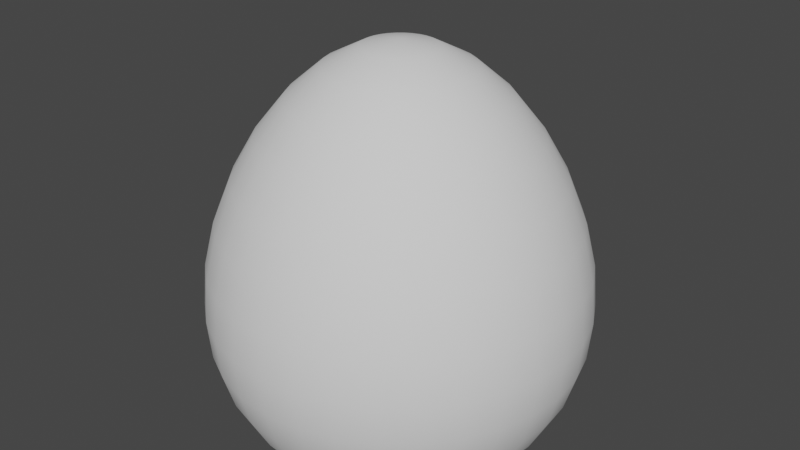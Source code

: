 # Source: untitled.blend  (saved by Blender 2.80.75; exported with 4.5.12 LTS)
import bpy
from mathutils import Matrix  # noqa: F401  (used for matrix-valued properties, if any)

bpy.ops.wm.read_factory_settings(use_empty=True)
scene = bpy.context.scene
scene.name = 'Scene'

# ---- collections
col_collection = bpy.data.collections.new('Collection'); scene.collection.children.link(col_collection)

# ---- world
world_world = bpy.data.worlds.new('World'); scene.world = world_world
world_world.use_nodes = True; world_world.node_tree.nodes.clear()
_N = world_world.node_tree.nodes; _L = world_world.node_tree.links
n0 = _N.new('ShaderNodeOutputWorld'); n0.name = 'World Output'; n0.location = (300, 300)
n1 = _N.new('ShaderNodeBackground'); n1.name = 'Background'; n1.location = (10, 300)
n1.inputs[0].default_value = (0.05088, 0.05088, 0.05088, 1.0)
_L.new(n1.outputs[0], n0.inputs[0])
n0.is_active_output = True
world_world.color = (0.05088, 0.05088, 0.05088)
world_world.use_sun_shadow = False
world_world.sun_shadow_jitter_overblur = 0.0

# ---- meshes
me_sphere = bpy.data.meshes.new('Sphere')
me_sphere.from_pydata([(0.0, 0.1951, 1.348), (0.0, 0.3827, 1.25), (0.0, 0.5556, 1.101), (0.0, 0.7071, 0.9125), (0.0, 0.8315, 0.6983), (0.0, 0.9239, 0.4702), (0.0, 0.9808, 0.2394), (0.0, 1.0, 0.01566), (0.0, 0.9808, -0.1933), (0.03806, 0.1913, 1.348), (0.07466, 0.3753, 1.25), (0.1084, 0.5449, 1.101), (0.1379, 0.6935, 0.9125), (0.1622, 0.8155, 0.6983), (0.1802, 0.9061, 0.4702), (0.1913, 0.9619, 0.2394), (0.1951, 0.9808, 0.01566), (0.1913, 0.9619, -0.1933), (0.1802, 0.9061, -0.3827), (0.1622, 0.8155, -0.5556), (0.07466, 0.1802, 1.348), (0.1464, 0.3536, 1.25), (0.2126, 0.5133, 1.101), (0.2706, 0.6533, 0.9125), (0.3182, 0.7682, 0.6983), (0.3536, 0.8536, 0.4702), (0.3753, 0.9061, 0.2394), (0.3827, 0.9239, 0.01566), (0.3753, 0.9061, -0.1933), (0.3536, 0.8536, -0.3827), (0.3182, 0.7682, -0.5556), (0.1084, 0.1622, 1.348), (0.2126, 0.3182, 1.25), (0.3087, 0.4619, 1.101), (0.3928, 0.5879, 0.9125), (0.4619, 0.6913, 0.6983), (0.5133, 0.7682, 0.4702), (0.5449, 0.8155, 0.2394), (0.5556, 0.8315, 0.01566), (0.5449, 0.8155, -0.1933), (0.5133, 0.7682, -0.3827), (0.4619, 0.6913, -0.5556), (0.1379, 0.1379, 1.348), (0.2706, 0.2706, 1.25), (0.3928, 0.3928, 1.101), (0.5, 0.5, 0.9125), (0.5879, 0.5879, 0.6983), (0.6533, 0.6533, 0.4702), (0.6935, 0.6935, 0.2394), (0.7071, 0.7071, 0.01566), (0.6935, 0.6935, -0.1933), (0.6533, 0.6533, -0.3827), (0.5879, 0.5879, -0.5556), (0.1622, 0.1084, 1.348), (0.3182, 0.2126, 1.25), (0.4619, 0.3087, 1.101), (0.5879, 0.3928, 0.9125), (0.6913, 0.4619, 0.6983), (0.7682, 0.5133, 0.4702), (0.8155, 0.5449, 0.2394), (0.8315, 0.5556, 0.01566), (0.8155, 0.5449, -0.1933), (0.7682, 0.5133, -0.3827), (0.6913, 0.4619, -0.5556), (0.1802, 0.07466, 1.348), (0.3536, 0.1464, 1.25), (0.5133, 0.2126, 1.101), (0.6533, 0.2706, 0.9125), (0.7682, 0.3182, 0.6983), (0.8536, 0.3536, 0.4702), (0.9061, 0.3753, 0.2394), (0.9239, 0.3827, 0.01566), (0.9061, 0.3753, -0.1933), (0.8536, 0.3536, -0.3827), (0.7682, 0.3182, -0.5556), (0.1913, 0.03806, 1.348), (0.3753, 0.07466, 1.25), (0.5449, 0.1084, 1.101), (0.6935, 0.1379, 0.9125), (0.8155, 0.1622, 0.6983), (0.9061, 0.1802, 0.4702), (0.9619, 0.1913, 0.2394), (0.9808, 0.1951, 0.01566), (0.9619, 0.1913, -0.1933), (0.9061, 0.1802, -0.3827), (0.8155, 0.1622, -0.5556), (0.1951, -3.266e-07, 1.348), (0.3827, -3.192e-07, 1.25), (0.5556, -3.117e-07, 1.101), (0.7071, -3.192e-07, 0.9125), (0.8315, -3.341e-07, 0.6983), (0.9239, -2.745e-07, 0.4702), (0.9808, -3.937e-07, 0.2394), (1.0, -3.788e-07, 0.01566), (0.9808, -3.937e-07, -0.1933), (0.9239, -2.298e-07, -0.3827), (0.8315, -3.341e-07, -0.5556), (0.1913, -0.03806, 1.348), (0.3753, -0.07466, 1.25), (0.5449, -0.1084, 1.101), (0.6935, -0.138, 0.9125), (0.8155, -0.1622, 0.6983), (0.9061, -0.1802, 0.4702), (0.9619, -0.1913, 0.2394), (0.9808, -0.1951, 0.01566), (0.9619, -0.1913, -0.1933), (0.9061, -0.1802, -0.3827), (0.8155, -0.1622, -0.5556), (0.1802, -0.07466, 1.348), (0.3536, -0.1464, 1.25), (0.5133, -0.2126, 1.101), (0.6533, -0.2706, 0.9125), (0.7682, -0.3182, 0.6983), (0.8536, -0.3536, 0.4702), (0.9061, -0.3753, 0.2394), (0.9239, -0.3827, 0.01566), (0.9061, -0.3753, -0.1933), (0.8536, -0.3536, -0.3827), (0.7682, -0.3182, -0.5556), (0.1622, -0.1084, 1.348), (0.3182, -0.2126, 1.25), (0.4619, -0.3087, 1.101), (0.5879, -0.3928, 0.9125), (0.6913, -0.4619, 0.6983), (0.7682, -0.5133, 0.4702), (0.8155, -0.5449, 0.2394), (0.8315, -0.5556, 0.01566), (0.8155, -0.5449, -0.1933), (0.7682, -0.5133, -0.3827), (0.6913, -0.4619, -0.5556), (0.1379, -0.138, 1.348), (0.2706, -0.2706, 1.25), (0.3928, -0.3928, 1.101), (0.5, -0.5, 0.9125), (0.5879, -0.5879, 0.6983), (0.6533, -0.6533, 0.4702), (0.6935, -0.6935, 0.2394), (0.7071, -0.7071, 0.01566), (0.6935, -0.6935, -0.1933), (0.6533, -0.6533, -0.3827), (0.5879, -0.5879, -0.5556), (0.1084, -0.1622, 1.348), (0.2126, -0.3182, 1.25), (0.3087, -0.4619, 1.101), (0.3928, -0.5879, 0.9125), (0.4619, -0.6913, 0.6983), (0.5133, -0.7682, 0.4702), (0.5449, -0.8155, 0.2394), (0.5556, -0.8315, 0.01566), (0.5449, -0.8155, -0.1933), (0.5133, -0.7682, -0.3827), (0.4619, -0.6913, -0.5556), (0.07466, -0.1802, 1.348), (0.1464, -0.3536, 1.25), (0.2126, -0.5133, 1.101), (0.2706, -0.6533, 0.9125), (0.3182, -0.7682, 0.6983), (0.3536, -0.8536, 0.4702), (0.3753, -0.9061, 0.2394), (0.3827, -0.9239, 0.01566), (0.3753, -0.9061, -0.1933), (0.3536, -0.8536, -0.3827), (0.3182, -0.7682, -0.5556), (0.03806, -0.1913, 1.348), (0.07466, -0.3753, 1.25), (0.1084, -0.5449, 1.101), (0.1379, -0.6935, 0.9125), (0.1622, -0.8155, 0.6983), (0.1802, -0.9061, 0.4702), (0.1913, -0.9619, 0.2394), (0.1951, -0.9808, 0.01566), (0.1913, -0.9619, -0.1933), (0.1802, -0.9061, -0.3827), (0.1622, -0.8155, -0.5556), (-7.212e-09, -0.1951, 1.348), (4.122e-08, -0.3827, 1.25), (2.632e-08, -0.5556, 1.101), (-2.584e-08, -0.7071, 0.9125), (-8.544e-08, -0.8315, 0.6983), (6.357e-08, -0.9239, 0.4702), (-8.544e-08, -0.9808, 0.2394), (-1.003e-07, -1.0, 0.01566), (-8.544e-08, -0.9808, -0.1933), (6.357e-08, -0.9239, -0.3827), (-8.544e-08, -0.8315, -0.5556), (-0.03806, -0.1913, 1.348), (-0.07466, -0.3753, 1.25), (-0.1084, -0.5449, 1.101), (-0.1379, -0.6935, 0.9125), (-0.1622, -0.8155, 0.6983), (-0.1802, -0.9061, 0.4702), (-0.1913, -0.9619, 0.2394), (-0.1951, -0.9808, 0.01566), (-0.1913, -0.9619, -0.1933), (-0.1802, -0.9061, -0.3827), (-0.1622, -0.8155, -0.5556), (-0.07466, -0.1802, 1.348), (-0.1464, -0.3536, 1.25), (-0.2126, -0.5133, 1.101), (-0.2706, -0.6533, 0.9125), (-0.3182, -0.7682, 0.6983), (-0.3536, -0.8536, 0.4702), (-0.3753, -0.9061, 0.2394), (-0.3827, -0.9239, 0.01566), (-0.3753, -0.9061, -0.1933), (-0.3536, -0.8536, -0.3827), (-0.3182, -0.7682, -0.5556), (-0.1084, -0.1622, 1.348), (-0.2126, -0.3182, 1.25), (-0.3087, -0.4619, 1.101), (-0.3928, -0.5879, 0.9125), (-0.4619, -0.6913, 0.6983), (-0.5133, -0.7682, 0.4702), (-0.5449, -0.8155, 0.2394), (-0.5556, -0.8315, 0.01566), (-0.5449, -0.8155, -0.1933), (-0.5133, -0.7682, -0.3827), (-0.4619, -0.6913, -0.5556), (-2.304e-07, -5.562e-07, 1.382), (-0.1379, -0.138, 1.348), (-0.2706, -0.2706, 1.25), (-0.3928, -0.3928, 1.101), (-0.5, -0.5, 0.9125), (-0.5879, -0.5879, 0.6983), (-0.6533, -0.6533, 0.4702), (-0.6935, -0.6935, 0.2394), (-0.7071, -0.7071, 0.01566), (-0.6935, -0.6935, -0.1933), (-0.6533, -0.6533, -0.3827), (-0.5879, -0.5879, -0.5556), (-0.1622, -0.1084, 1.348), (-0.3182, -0.2126, 1.25), (-0.4619, -0.3087, 1.101), (-0.5879, -0.3928, 0.9125), (-0.6913, -0.4619, 0.6983), (-0.7682, -0.5133, 0.4702), (-0.8155, -0.5449, 0.2394), (-0.8315, -0.5556, 0.01566), (-0.8155, -0.5449, -0.1933), (-0.7682, -0.5133, -0.3827), (-0.6913, -0.4619, -0.5556), (-0.1802, -0.07466, 1.348), (-0.3536, -0.1464, 1.25), (-0.5133, -0.2126, 1.101), (-0.6533, -0.2706, 0.9125), (-0.7682, -0.3182, 0.6983), (-0.8536, -0.3536, 0.4702), (-0.9061, -0.3753, 0.2394), (-0.9239, -0.3827, 0.01566), (-0.9061, -0.3753, -0.1933), (-0.8536, -0.3536, -0.3827), (-0.7682, -0.3182, -0.5556), (-0.1913, -0.03806, 1.348), (-0.3753, -0.07466, 1.25), (-0.5449, -0.1084, 1.101), (-0.6935, -0.1379, 0.9125), (-0.8155, -0.1622, 0.6983), (-0.9061, -0.1802, 0.4702), (-0.9619, -0.1913, 0.2394), (-0.9808, -0.1951, 0.01566), (-0.9619, -0.1913, -0.1933), (-0.9061, -0.1802, -0.3827), (-0.8155, -0.1622, -0.5556), (-0.1951, -3.117e-07, 1.348), (-0.3827, -2.819e-07, 1.25), (-0.5556, -2.819e-07, 1.101), (-0.7071, -1.851e-07, 0.9125), (-0.8315, -1.404e-07, 0.6983), (-0.9239, -3.192e-07, 0.4702), (-0.9808, -9.567e-08, 0.2394), (-1.0, -1.404e-07, 0.01566), (-0.9808, -9.567e-08, -0.1933), (-0.9239, -3.192e-07, -0.3827), (-0.8315, -1.404e-07, -0.5556), (-0.1913, 0.03806, 1.348), (-0.3753, 0.07466, 1.25), (-0.5449, 0.1084, 1.101), (-0.6935, 0.1379, 0.9125), (-0.8155, 0.1622, 0.6983), (-0.9061, 0.1802, 0.4702), (-0.9619, 0.1913, 0.2394), (-0.9808, 0.1951, 0.01566), (-0.9619, 0.1913, -0.1933), (-0.9061, 0.1802, -0.3827), (-0.8155, 0.1622, -0.5556), (-0.1802, 0.07466, 1.348), (-0.3536, 0.1464, 1.25), (-0.5133, 0.2126, 1.101), (-0.6533, 0.2706, 0.9125), (-0.7682, 0.3182, 0.6983), (-0.8536, 0.3536, 0.4702), (-0.9061, 0.3753, 0.2394), (-0.9239, 0.3827, 0.01566), (-0.9061, 0.3753, -0.1933), (-0.8536, 0.3536, -0.3827), (-0.7682, 0.3182, -0.5556), (-0.1622, 0.1084, 1.348), (-0.3182, 0.2126, 1.25), (-0.4619, 0.3087, 1.101), (-0.5879, 0.3928, 0.9125), (-0.6913, 0.4619, 0.6983), (-0.7682, 0.5133, 0.4702), (-0.8155, 0.5449, 0.2394), (-0.8315, 0.5556, 0.01566), (-0.8155, 0.5449, -0.1933), (-0.7682, 0.5133, -0.3827), (-0.6913, 0.4619, -0.5556), (-0.1379, 0.1379, 1.348), (-0.2706, 0.2706, 1.25), (-0.3928, 0.3928, 1.101), (-0.5, 0.5, 0.9125), (-0.5879, 0.5879, 0.6983), (-0.6533, 0.6533, 0.4702), (-0.6935, 0.6935, 0.2394), (-0.7071, 0.7071, 0.01566), (-0.6935, 0.6935, -0.1933), (-0.6533, 0.6533, -0.3827), (-0.5879, 0.5879, -0.5556), (-0.1084, 0.1622, 1.348), (-0.2126, 0.3182, 1.25), (-0.3087, 0.4619, 1.101), (-0.3928, 0.5879, 0.9125), (-0.4619, 0.6913, 0.6983), (-0.5133, 0.7682, 0.4702), (-0.5449, 0.8155, 0.2394), (-0.5556, 0.8315, 0.01566), (-0.5449, 0.8155, -0.1933), (-0.5133, 0.7682, -0.3827), (-0.4619, 0.6913, -0.5556), (-0.07466, 0.1802, 1.348), (-0.1464, 0.3536, 1.25), (-0.2126, 0.5133, 1.101), (-0.2706, 0.6533, 0.9125), (-0.3182, 0.7682, 0.6983), (-0.3536, 0.8536, 0.4702), (-0.3753, 0.9061, 0.2394), (-0.3827, 0.9239, 0.01566), (-0.3753, 0.9061, -0.1933), (-0.3536, 0.8536, -0.3827), (-0.3182, 0.7682, -0.5556), (-0.03806, 0.1913, 1.348), (-0.07466, 0.3753, 1.25), (-0.1084, 0.5449, 1.101), (-0.1379, 0.6935, 0.9125), (-0.1622, 0.8155, 0.6983), (-0.1802, 0.9061, 0.4702), (-0.1913, 0.9619, 0.2394), (-0.1951, 0.9808, 0.01566), (-0.1913, 0.9619, -0.1933), (-0.1802, 0.9061, -0.3827), (-0.1622, 0.8155, -0.5556), (6.357e-08, 0.9239, -0.3827), (2.722e-07, 0.8315, -0.5556)], [], [(6, 5, 14, 15), (7, 6, 15, 16), (0, 218, 9), (8, 7, 16, 17), (1, 0, 9, 10), (351, 8, 17, 18), (2, 1, 10, 11), (352, 351, 18, 19), (3, 2, 11, 12), (4, 3, 12, 13), (5, 4, 13, 14), (14, 13, 24, 25), (15, 14, 25, 26), (16, 15, 26, 27), (9, 218, 20), (17, 16, 27, 28), (10, 9, 20, 21), (18, 17, 28, 29), (11, 10, 21, 22), (19, 18, 29, 30), (12, 11, 22, 23), (13, 12, 23, 24), (21, 20, 31, 32), (29, 28, 39, 40), (22, 21, 32, 33), (30, 29, 40, 41), (23, 22, 33, 34), (24, 23, 34, 35), (25, 24, 35, 36), (26, 25, 36, 37), (27, 26, 37, 38), (20, 218, 31), (28, 27, 38, 39), (36, 35, 46, 47), (37, 36, 47, 48), (38, 37, 48, 49), (31, 218, 42), (39, 38, 49, 50), (32, 31, 42, 43), (40, 39, 50, 51), (33, 32, 43, 44), (41, 40, 51, 52), (34, 33, 44, 45), (35, 34, 45, 46), (51, 50, 61, 62), (44, 43, 54, 55), (52, 51, 62, 63), (45, 44, 55, 56), (46, 45, 56, 57), (47, 46, 57, 58), (48, 47, 58, 59), (49, 48, 59, 60), (42, 218, 53), (50, 49, 60, 61), (43, 42, 53, 54), (59, 58, 69, 70), (60, 59, 70, 71), (53, 218, 64), (61, 60, 71, 72), (54, 53, 64, 65), (62, 61, 72, 73), (55, 54, 65, 66), (63, 62, 73, 74), (56, 55, 66, 67), (57, 56, 67, 68), (58, 57, 68, 69), (74, 73, 84, 85), (67, 66, 77, 78), (68, 67, 78, 79), (69, 68, 79, 80), (70, 69, 80, 81), (71, 70, 81, 82), (64, 218, 75), (72, 71, 82, 83), (65, 64, 75, 76), (73, 72, 83, 84), (66, 65, 76, 77), (82, 81, 92, 93), (75, 218, 86), (83, 82, 93, 94), (76, 75, 86, 87), (84, 83, 94, 95), (77, 76, 87, 88), (85, 84, 95, 96), (78, 77, 88, 89), (79, 78, 89, 90), (80, 79, 90, 91), (81, 80, 91, 92), (89, 88, 99, 100), (90, 89, 100, 101), (91, 90, 101, 102), (92, 91, 102, 103), (93, 92, 103, 104), (86, 218, 97), (94, 93, 104, 105), (87, 86, 97, 98), (95, 94, 105, 106), (88, 87, 98, 99), (96, 95, 106, 107), (104, 103, 114, 115), (97, 218, 108), (105, 104, 115, 116), (98, 97, 108, 109), (106, 105, 116, 117), (99, 98, 109, 110), (107, 106, 117, 118), (100, 99, 110, 111), (101, 100, 111, 112), (102, 101, 112, 113), (103, 102, 113, 114), (112, 111, 122, 123), (113, 112, 123, 124), (114, 113, 124, 125), (115, 114, 125, 126), (108, 218, 119), (116, 115, 126, 127), (109, 108, 119, 120), (117, 116, 127, 128), (110, 109, 120, 121), (118, 117, 128, 129), (111, 110, 121, 122), (119, 218, 130), (127, 126, 137, 138), (120, 119, 130, 131), (128, 127, 138, 139), (121, 120, 131, 132), (129, 128, 139, 140), (122, 121, 132, 133), (123, 122, 133, 134), (124, 123, 134, 135), (125, 124, 135, 136), (126, 125, 136, 137), (134, 133, 144, 145), (135, 134, 145, 146), (136, 135, 146, 147), (137, 136, 147, 148), (130, 218, 141), (138, 137, 148, 149), (131, 130, 141, 142), (139, 138, 149, 150), (132, 131, 142, 143), (140, 139, 150, 151), (133, 132, 143, 144), (149, 148, 159, 160), (142, 141, 152, 153), (150, 149, 160, 161), (143, 142, 153, 154), (151, 150, 161, 162), (144, 143, 154, 155), (145, 144, 155, 156), (146, 145, 156, 157), (147, 146, 157, 158), (148, 147, 158, 159), (141, 218, 152), (157, 156, 167, 168), (158, 157, 168, 169), (159, 158, 169, 170), (152, 218, 163), (160, 159, 170, 171), (153, 152, 163, 164), (161, 160, 171, 172), (154, 153, 164, 165), (162, 161, 172, 173), (155, 154, 165, 166), (156, 155, 166, 167), (172, 171, 182, 183), (165, 164, 175, 176), (173, 172, 183, 184), (166, 165, 176, 177), (167, 166, 177, 178), (168, 167, 178, 179), (169, 168, 179, 180), (170, 169, 180, 181), (163, 218, 174), (171, 170, 181, 182), (164, 163, 174, 175), (180, 179, 190, 191), (181, 180, 191, 192), (174, 218, 185), (182, 181, 192, 193), (175, 174, 185, 186), (183, 182, 193, 194), (176, 175, 186, 187), (184, 183, 194, 195), (177, 176, 187, 188), (178, 177, 188, 189), (179, 178, 189, 190), (187, 186, 197, 198), (195, 194, 205, 206), (188, 187, 198, 199), (189, 188, 199, 200), (190, 189, 200, 201), (191, 190, 201, 202), (192, 191, 202, 203), (185, 218, 196), (193, 192, 203, 204), (186, 185, 196, 197), (194, 193, 204, 205), (202, 201, 212, 213), (203, 202, 213, 214), (196, 218, 207), (204, 203, 214, 215), (197, 196, 207, 208), (205, 204, 215, 216), (198, 197, 208, 209), (206, 205, 216, 217), (199, 198, 209, 210), (200, 199, 210, 211), (201, 200, 211, 212), (217, 216, 228, 229), (210, 209, 221, 222), (211, 210, 222, 223), (212, 211, 223, 224), (213, 212, 224, 225), (214, 213, 225, 226), (207, 218, 219), (215, 214, 226, 227), (208, 207, 219, 220), (216, 215, 227, 228), (209, 208, 220, 221), (226, 225, 236, 237), (219, 218, 230), (227, 226, 237, 238), (220, 219, 230, 231), (228, 227, 238, 239), (221, 220, 231, 232), (229, 228, 239, 240), (222, 221, 232, 233), (223, 222, 233, 234), (224, 223, 234, 235), (225, 224, 235, 236), (233, 232, 243, 244), (234, 233, 244, 245), (235, 234, 245, 246), (236, 235, 246, 247), (237, 236, 247, 248), (230, 218, 241), (238, 237, 248, 249), (231, 230, 241, 242), (239, 238, 249, 250), (232, 231, 242, 243), (240, 239, 250, 251), (248, 247, 258, 259), (241, 218, 252), (249, 248, 259, 260), (242, 241, 252, 253), (250, 249, 260, 261), (243, 242, 253, 254), (251, 250, 261, 262), (244, 243, 254, 255), (245, 244, 255, 256), (246, 245, 256, 257), (247, 246, 257, 258), (256, 255, 266, 267), (257, 256, 267, 268), (258, 257, 268, 269), (259, 258, 269, 270), (252, 218, 263), (260, 259, 270, 271), (253, 252, 263, 264), (261, 260, 271, 272), (254, 253, 264, 265), (262, 261, 272, 273), (255, 254, 265, 266), (271, 270, 281, 282), (264, 263, 274, 275), (272, 271, 282, 283), (265, 264, 275, 276), (273, 272, 283, 284), (266, 265, 276, 277), (267, 266, 277, 278), (268, 267, 278, 279), (269, 268, 279, 280), (270, 269, 280, 281), (263, 218, 274), (279, 278, 289, 290), (280, 279, 290, 291), (281, 280, 291, 292), (274, 218, 285), (282, 281, 292, 293), (275, 274, 285, 286), (283, 282, 293, 294), (276, 275, 286, 287), (284, 283, 294, 295), (277, 276, 287, 288), (278, 277, 288, 289), (286, 285, 296, 297), (294, 293, 304, 305), (287, 286, 297, 298), (295, 294, 305, 306), (288, 287, 298, 299), (289, 288, 299, 300), (290, 289, 300, 301), (291, 290, 301, 302), (292, 291, 302, 303), (285, 218, 296), (293, 292, 303, 304), (301, 300, 311, 312), (302, 301, 312, 313), (303, 302, 313, 314), (296, 218, 307), (304, 303, 314, 315), (297, 296, 307, 308), (305, 304, 315, 316), (298, 297, 308, 309), (306, 305, 316, 317), (299, 298, 309, 310), (300, 299, 310, 311), (316, 315, 326, 327), (309, 308, 319, 320), (317, 316, 327, 328), (310, 309, 320, 321), (311, 310, 321, 322), (312, 311, 322, 323), (313, 312, 323, 324), (314, 313, 324, 325), (307, 218, 318), (315, 314, 325, 326), (308, 307, 318, 319), (324, 323, 334, 335), (325, 324, 335, 336), (318, 218, 329), (326, 325, 336, 337), (319, 318, 329, 330), (327, 326, 337, 338), (320, 319, 330, 331), (328, 327, 338, 339), (321, 320, 331, 332), (322, 321, 332, 333), (323, 322, 333, 334), (331, 330, 341, 342), (339, 338, 349, 350), (332, 331, 342, 343), (333, 332, 343, 344), (334, 333, 344, 345), (335, 334, 345, 346), (336, 335, 346, 347), (329, 218, 340), (337, 336, 347, 348), (330, 329, 340, 341), (338, 337, 348, 349), (346, 345, 5, 6), (347, 346, 6, 7), (340, 218, 0), (348, 347, 7, 8), (341, 340, 0, 1), (349, 348, 8, 351), (342, 341, 1, 2), (350, 349, 351, 352), (343, 342, 2, 3), (344, 343, 3, 4), (345, 344, 4, 5)])
me_sphere.polygons.foreach_set('use_smooth', [True] * 352)
_uv = me_sphere.uv_layers.new(name='UVMap')
_uv.uv.foreach_set('vector', [0.4488, 0.2796, 0.4588, 0.3227, 0.4298, 0.3327, 0.4118, 0.2922, 0.4373, 0.2305, 0.4488, 0.2796, 0.4118, 0.2922, 0.3913, 0.2458, 0.4911, 0.4602, 0.4953, 0.4772, 0.4878, 0.4613, 0.4238, 0.1729, 0.4373, 0.2305, 0.3913, 0.2458, 0.3676, 0.1918, 0.4865, 0.4413, 0.4911, 0.4602, 0.4878, 0.4613, 0.4797, 0.4437, 0.4071, 0.1036, 0.4238, 0.1729, 0.3676, 0.1918, 0.339, 0.1269, 0.4812, 0.4189, 0.4865, 0.4413, 0.4797, 0.4437, 0.4701, 0.4228, 0.386, 0.01645, 0.4071, 0.1036, 0.339, 0.1269, 0.302, 0.04162, 0.4749, 0.3921, 0.4812, 0.4189, 0.4701, 0.4228, 0.4588, 0.3976, 0.4675, 0.3601, 0.4749, 0.3921, 0.4588, 0.3976, 0.4454, 0.3677, 0.4588, 0.3227, 0.4675, 0.3601, 0.4454, 0.3677, 0.4298, 0.3327, 0.4298, 0.3327, 0.4454, 0.3677, 0.4252, 0.3794, 0.4031, 0.3479, 0.4118, 0.2922, 0.4298, 0.3327, 0.4031, 0.3479, 0.3778, 0.3115, 0.3913, 0.2458, 0.4118, 0.2922, 0.3778, 0.3115, 0.3489, 0.2696, 0.4878, 0.4613, 0.4953, 0.4772, 0.4849, 0.4631, 0.3676, 0.1918, 0.3913, 0.2458, 0.3489, 0.2696, 0.3154, 0.2208, 0.4797, 0.4437, 0.4878, 0.4613, 0.4849, 0.4631, 0.4734, 0.4474, 0.339, 0.1269, 0.3676, 0.1918, 0.3154, 0.2208, 0.2753, 0.1618, 0.4701, 0.4228, 0.4797, 0.4437, 0.4734, 0.4474, 0.46, 0.4287, 0.302, 0.04162, 0.339, 0.1269, 0.2753, 0.1618, 0.2222, 0.08292, 0.4588, 0.3976, 0.4701, 0.4228, 0.46, 0.4287, 0.4441, 0.4062, 0.4454, 0.3677, 0.4588, 0.3976, 0.4441, 0.4062, 0.4252, 0.3794, 0.4734, 0.4474, 0.4849, 0.4631, 0.4823, 0.4654, 0.4681, 0.4522, 0.2753, 0.1618, 0.3154, 0.2208, 0.2693, 0.2592, 0.2184, 0.2083, 0.46, 0.4287, 0.4734, 0.4474, 0.4681, 0.4522, 0.4513, 0.4365, 0.2222, 0.08292, 0.2753, 0.1618, 0.2184, 0.2083, 0.1504, 0.1395, 0.4441, 0.4062, 0.46, 0.4287, 0.4513, 0.4365, 0.4312, 0.4175, 0.4252, 0.3794, 0.4441, 0.4062, 0.4312, 0.4175, 0.4075, 0.3948, 0.4031, 0.3479, 0.4252, 0.3794, 0.4075, 0.3948, 0.3798, 0.368, 0.3778, 0.3115, 0.4031, 0.3479, 0.3798, 0.368, 0.348, 0.337, 0.3489, 0.2696, 0.3778, 0.3115, 0.348, 0.337, 0.3115, 0.3011, 0.4849, 0.4631, 0.4953, 0.4772, 0.4823, 0.4654, 0.3154, 0.2208, 0.3489, 0.2696, 0.3115, 0.3011, 0.2693, 0.2592, 0.3798, 0.368, 0.4075, 0.3948, 0.3931, 0.4133, 0.3607, 0.3923, 0.348, 0.337, 0.3798, 0.368, 0.3607, 0.3923, 0.3234, 0.3678, 0.3115, 0.3011, 0.348, 0.337, 0.3234, 0.3678, 0.2805, 0.3393, 0.4823, 0.4654, 0.4953, 0.4772, 0.4803, 0.4681, 0.2693, 0.2592, 0.3115, 0.3011, 0.2805, 0.3393, 0.2308, 0.3059, 0.4681, 0.4522, 0.4823, 0.4654, 0.4803, 0.4681, 0.4637, 0.458, 0.2184, 0.2083, 0.2693, 0.2592, 0.2308, 0.3059, 0.1706, 0.2651, 0.4513, 0.4365, 0.4681, 0.4522, 0.4637, 0.458, 0.4442, 0.4458, 0.1504, 0.1395, 0.2184, 0.2083, 0.1706, 0.2651, 0.08973, 0.2098, 0.4312, 0.4175, 0.4513, 0.4365, 0.4442, 0.4458, 0.4208, 0.431, 0.4075, 0.3948, 0.4312, 0.4175, 0.4208, 0.431, 0.3931, 0.4133, 0.1706, 0.2651, 0.2308, 0.3059, 0.2016, 0.3595, 0.1341, 0.3307, 0.4442, 0.4458, 0.4637, 0.458, 0.4606, 0.4645, 0.439, 0.4563, 0.08973, 0.2098, 0.1706, 0.2651, 0.1341, 0.3307, 0.04311, 0.2914, 0.4208, 0.431, 0.4442, 0.4458, 0.439, 0.4563, 0.4132, 0.4463, 0.3931, 0.4133, 0.4208, 0.431, 0.4132, 0.4463, 0.3825, 0.4342, 0.3607, 0.3923, 0.3931, 0.4133, 0.3825, 0.4342, 0.3466, 0.4198, 0.3234, 0.3678, 0.3607, 0.3923, 0.3466, 0.4198, 0.305, 0.4029, 0.2805, 0.3393, 0.3234, 0.3678, 0.305, 0.4029, 0.2572, 0.383, 0.4803, 0.4681, 0.4953, 0.4772, 0.4788, 0.4713, 0.2308, 0.3059, 0.2805, 0.3393, 0.2572, 0.383, 0.2016, 0.3595, 0.4637, 0.458, 0.4803, 0.4681, 0.4788, 0.4713, 0.4606, 0.4645, 0.305, 0.4029, 0.3466, 0.4198, 0.3379, 0.4497, 0.2937, 0.441, 0.2572, 0.383, 0.305, 0.4029, 0.2937, 0.441, 0.2426, 0.4307, 0.4788, 0.4713, 0.4953, 0.4772, 0.4779, 0.4746, 0.2016, 0.3595, 0.2572, 0.383, 0.2426, 0.4307, 0.1831, 0.4182, 0.4606, 0.4645, 0.4788, 0.4713, 0.4779, 0.4746, 0.4587, 0.4715, 0.1341, 0.3307, 0.2016, 0.3595, 0.1831, 0.4182, 0.1107, 0.4027, 0.439, 0.4563, 0.4606, 0.4645, 0.4587, 0.4715, 0.436, 0.4677, 0.04311, 0.2914, 0.1341, 0.3307, 0.1107, 0.4027, 0.0127, 0.3815, 0.4132, 0.4463, 0.439, 0.4563, 0.436, 0.4677, 0.4087, 0.4629, 0.3825, 0.4342, 0.4132, 0.4463, 0.4087, 0.4629, 0.3761, 0.4569, 0.3466, 0.4198, 0.3825, 0.4342, 0.3761, 0.4569, 0.3379, 0.4497, 0.0127, 0.3815, 0.1107, 0.4027, 0.1014, 0.4786, 9.932e-05, 0.4767, 0.4087, 0.4629, 0.436, 0.4677, 0.4352, 0.4794, 0.4074, 0.48, 0.3761, 0.4569, 0.4087, 0.4629, 0.4074, 0.48, 0.3743, 0.4805, 0.3379, 0.4497, 0.3761, 0.4569, 0.3743, 0.4805, 0.3353, 0.4808, 0.2937, 0.441, 0.3379, 0.4497, 0.3353, 0.4808, 0.2899, 0.4809, 0.2426, 0.4307, 0.2937, 0.441, 0.2899, 0.4809, 0.2375, 0.4806, 0.4779, 0.4746, 0.4953, 0.4772, 0.4778, 0.478, 0.1831, 0.4182, 0.2426, 0.4307, 0.2375, 0.4806, 0.1761, 0.4799, 0.4587, 0.4715, 0.4779, 0.4746, 0.4778, 0.478, 0.4583, 0.4788, 0.1107, 0.4027, 0.1831, 0.4182, 0.1761, 0.4799, 0.1014, 0.4786, 0.436, 0.4677, 0.4587, 0.4715, 0.4583, 0.4788, 0.4352, 0.4794, 0.2375, 0.4806, 0.2899, 0.4809, 0.294, 0.521, 0.2421, 0.5309, 0.4778, 0.478, 0.4953, 0.4772, 0.4783, 0.4814, 0.1761, 0.4799, 0.2375, 0.4806, 0.2421, 0.5309, 0.1813, 0.5423, 0.4583, 0.4788, 0.4778, 0.478, 0.4783, 0.4814, 0.4593, 0.4859, 0.1014, 0.4786, 0.1761, 0.4799, 0.1813, 0.5423, 0.107, 0.5557, 0.4352, 0.4794, 0.4583, 0.4788, 0.4593, 0.4859, 0.4368, 0.4911, 9.932e-05, 0.4767, 0.1014, 0.4786, 0.107, 0.5557, 0.006201, 0.5736, 0.4074, 0.48, 0.4352, 0.4794, 0.4368, 0.4911, 0.4096, 0.4971, 0.3743, 0.4805, 0.4074, 0.48, 0.4096, 0.4971, 0.377, 0.5041, 0.3353, 0.4808, 0.3743, 0.4805, 0.377, 0.5041, 0.3387, 0.512, 0.2899, 0.4809, 0.3353, 0.4808, 0.3387, 0.512, 0.294, 0.521, 0.4096, 0.4971, 0.4368, 0.4911, 0.4406, 0.5023, 0.415, 0.5135, 0.377, 0.5041, 0.4096, 0.4971, 0.415, 0.5135, 0.3844, 0.5267, 0.3387, 0.512, 0.377, 0.5041, 0.3844, 0.5267, 0.3482, 0.5421, 0.294, 0.521, 0.3387, 0.512, 0.3482, 0.5421, 0.3059, 0.5597, 0.2421, 0.5309, 0.294, 0.521, 0.3059, 0.5597, 0.2566, 0.5798, 0.4783, 0.4814, 0.4953, 0.4772, 0.4794, 0.4847, 0.1813, 0.5423, 0.2421, 0.5309, 0.2566, 0.5798, 0.1988, 0.603, 0.4593, 0.4859, 0.4783, 0.4814, 0.4794, 0.4847, 0.4617, 0.4928, 0.107, 0.5557, 0.1813, 0.5423, 0.1988, 0.603, 0.1278, 0.631, 0.4368, 0.4911, 0.4593, 0.4859, 0.4617, 0.4928, 0.4406, 0.5023, 0.006201, 0.5736, 0.107, 0.5557, 0.1278, 0.631, 0.03123, 0.6686, 0.2566, 0.5798, 0.3059, 0.5597, 0.3252, 0.5955, 0.2806, 0.6251, 0.4794, 0.4847, 0.4953, 0.4772, 0.4812, 0.4876, 0.1988, 0.603, 0.2566, 0.5798, 0.2806, 0.6251, 0.2281, 0.6596, 0.4617, 0.4928, 0.4794, 0.4847, 0.4812, 0.4876, 0.4654, 0.4991, 0.1278, 0.631, 0.1988, 0.603, 0.2281, 0.6596, 0.1633, 0.7015, 0.4406, 0.5023, 0.4617, 0.4928, 0.4654, 0.4991, 0.4465, 0.5125, 0.03123, 0.6686, 0.1278, 0.631, 0.1633, 0.7015, 0.07474, 0.758, 0.415, 0.5135, 0.4406, 0.5023, 0.4465, 0.5125, 0.4236, 0.5286, 0.3844, 0.5267, 0.415, 0.5135, 0.4236, 0.5286, 0.3961, 0.5476, 0.3482, 0.5421, 0.3844, 0.5267, 0.3961, 0.5476, 0.3634, 0.5698, 0.3059, 0.5597, 0.3482, 0.5421, 0.3634, 0.5698, 0.3252, 0.5955, 0.3961, 0.5476, 0.4236, 0.5286, 0.435, 0.5417, 0.4116, 0.5658, 0.3634, 0.5698, 0.3961, 0.5476, 0.4116, 0.5658, 0.3839, 0.5941, 0.3252, 0.5955, 0.3634, 0.5698, 0.3839, 0.5941, 0.3514, 0.627, 0.2806, 0.6251, 0.3252, 0.5955, 0.3514, 0.627, 0.3134, 0.6651, 0.4812, 0.4876, 0.4953, 0.4772, 0.4835, 0.4902, 0.2281, 0.6596, 0.2806, 0.6251, 0.3134, 0.6651, 0.2684, 0.7097, 0.4654, 0.4991, 0.4812, 0.4876, 0.4835, 0.4902, 0.4702, 0.5045, 0.1633, 0.7015, 0.2281, 0.6596, 0.2684, 0.7097, 0.2128, 0.7643, 0.4465, 0.5125, 0.4654, 0.4991, 0.4702, 0.5045, 0.4543, 0.5214, 0.07474, 0.758, 0.1633, 0.7015, 0.2128, 0.7643, 0.1357, 0.8385, 0.4236, 0.5286, 0.4465, 0.5125, 0.4543, 0.5214, 0.435, 0.5417, 0.4835, 0.4902, 0.4953, 0.4772, 0.4862, 0.4923, 0.2684, 0.7097, 0.3134, 0.6651, 0.3537, 0.6979, 0.3184, 0.751, 0.4702, 0.5045, 0.4835, 0.4902, 0.4862, 0.4923, 0.476, 0.5089, 0.2128, 0.7643, 0.2684, 0.7097, 0.3184, 0.751, 0.2748, 0.8164, 0.4543, 0.5214, 0.4702, 0.5045, 0.476, 0.5089, 0.4637, 0.5286, 0.1357, 0.8385, 0.2128, 0.7643, 0.2748, 0.8164, 0.2128, 0.907, 0.435, 0.5417, 0.4543, 0.5214, 0.4637, 0.5286, 0.4487, 0.5523, 0.4116, 0.5658, 0.435, 0.5417, 0.4487, 0.5523, 0.4306, 0.5806, 0.3839, 0.5941, 0.4116, 0.5658, 0.4306, 0.5806, 0.4089, 0.614, 0.3514, 0.627, 0.3839, 0.5941, 0.4089, 0.614, 0.3835, 0.6528, 0.3134, 0.6651, 0.3514, 0.627, 0.3835, 0.6528, 0.3537, 0.6979, 0.4306, 0.5806, 0.4487, 0.5523, 0.4643, 0.5601, 0.4521, 0.5914, 0.4089, 0.614, 0.4306, 0.5806, 0.4521, 0.5914, 0.4375, 0.6285, 0.3835, 0.6528, 0.4089, 0.614, 0.4375, 0.6285, 0.4202, 0.6717, 0.3537, 0.6979, 0.3835, 0.6528, 0.4202, 0.6717, 0.4001, 0.7221, 0.4862, 0.4923, 0.4953, 0.4772, 0.4894, 0.4937, 0.3184, 0.751, 0.3537, 0.6979, 0.4001, 0.7221, 0.3763, 0.7814, 0.476, 0.5089, 0.4862, 0.4923, 0.4894, 0.4937, 0.4826, 0.5121, 0.2748, 0.8164, 0.3184, 0.751, 0.3763, 0.7814, 0.3473, 0.8543, 0.4637, 0.5286, 0.476, 0.5089, 0.4826, 0.5121, 0.4744, 0.5338, 0.2128, 0.907, 0.2748, 0.8164, 0.3473, 0.8543, 0.3049, 0.9604, 0.4487, 0.5523, 0.4637, 0.5286, 0.4744, 0.5338, 0.4643, 0.5601, 0.3763, 0.7814, 0.4001, 0.7221, 0.4504, 0.7365, 0.4391, 0.7996, 0.4826, 0.5121, 0.4894, 0.4937, 0.4927, 0.4946, 0.4897, 0.5139, 0.3473, 0.8543, 0.3763, 0.7814, 0.4391, 0.7996, 0.4256, 0.8774, 0.4744, 0.5338, 0.4826, 0.5121, 0.4897, 0.5139, 0.4859, 0.5368, 0.3049, 0.9604, 0.3473, 0.8543, 0.4256, 0.8774, 0.4082, 0.9839, 0.4643, 0.5601, 0.4744, 0.5338, 0.4859, 0.5368, 0.4812, 0.5646, 0.4521, 0.5914, 0.4643, 0.5601, 0.4812, 0.5646, 0.4754, 0.5978, 0.4375, 0.6285, 0.4521, 0.5914, 0.4754, 0.5978, 0.4684, 0.6371, 0.4202, 0.6717, 0.4375, 0.6285, 0.4684, 0.6371, 0.4601, 0.683, 0.4001, 0.7221, 0.4202, 0.6717, 0.4601, 0.683, 0.4504, 0.7365, 0.4894, 0.4937, 0.4953, 0.4772, 0.4927, 0.4946, 0.4684, 0.6371, 0.4754, 0.5978, 0.4995, 0.5994, 0.5004, 0.6393, 0.4601, 0.683, 0.4684, 0.6371, 0.5004, 0.6393, 0.5014, 0.686, 0.4504, 0.7365, 0.4601, 0.683, 0.5014, 0.686, 0.5026, 0.7404, 0.4927, 0.4946, 0.4953, 0.4772, 0.4962, 0.4948, 0.4391, 0.7996, 0.4504, 0.7365, 0.5026, 0.7404, 0.5041, 0.8046, 0.4897, 0.5139, 0.4927, 0.4946, 0.4962, 0.4948, 0.497, 0.5143, 0.4256, 0.8774, 0.4391, 0.7996, 0.5041, 0.8046, 0.5064, 0.8839, 0.4859, 0.5368, 0.4897, 0.5139, 0.497, 0.5143, 0.4978, 0.5376, 0.4082, 0.9839, 0.4256, 0.8774, 0.5064, 0.8839, 0.509, 0.9866, 0.4812, 0.5646, 0.4859, 0.5368, 0.4978, 0.5376, 0.4986, 0.5657, 0.4754, 0.5978, 0.4812, 0.5646, 0.4986, 0.5657, 0.4995, 0.5994, 0.5064, 0.8839, 0.5041, 0.8046, 0.5689, 0.7964, 0.5866, 0.8733, 0.4978, 0.5376, 0.497, 0.5143, 0.5042, 0.5132, 0.5095, 0.5359, 0.509, 0.9866, 0.5064, 0.8839, 0.5866, 0.8733, 0.6093, 0.9787, 0.4986, 0.5657, 0.4978, 0.5376, 0.5095, 0.5359, 0.5159, 0.5633, 0.4995, 0.5994, 0.4986, 0.5657, 0.5159, 0.5633, 0.5234, 0.5962, 0.5004, 0.6393, 0.4995, 0.5994, 0.5234, 0.5962, 0.5323, 0.6352, 0.5014, 0.686, 0.5004, 0.6393, 0.5323, 0.6352, 0.5426, 0.6808, 0.5026, 0.7404, 0.5014, 0.686, 0.5426, 0.6808, 0.5546, 0.7338, 0.4962, 0.4948, 0.4953, 0.4772, 0.4996, 0.4943, 0.5041, 0.8046, 0.5026, 0.7404, 0.5546, 0.7338, 0.5689, 0.7964, 0.497, 0.5143, 0.4962, 0.4948, 0.4996, 0.4943, 0.5042, 0.5132, 0.5426, 0.6808, 0.5323, 0.6352, 0.5627, 0.6248, 0.5819, 0.6674, 0.5546, 0.7338, 0.5426, 0.6808, 0.5819, 0.6674, 0.6043, 0.7169, 0.4996, 0.4943, 0.4953, 0.4772, 0.5028, 0.4931, 0.5689, 0.7964, 0.5546, 0.7338, 0.6043, 0.7169, 0.6309, 0.7752, 0.5042, 0.5132, 0.4996, 0.4943, 0.5028, 0.4931, 0.5111, 0.5108, 0.5866, 0.8733, 0.5689, 0.7964, 0.6309, 0.7752, 0.6638, 0.8465, 0.5095, 0.5359, 0.5042, 0.5132, 0.5111, 0.5108, 0.5208, 0.532, 0.6093, 0.9787, 0.5866, 0.8733, 0.6638, 0.8465, 0.7111, 0.9502, 0.5159, 0.5633, 0.5095, 0.5359, 0.5208, 0.532, 0.5324, 0.5576, 0.5234, 0.5962, 0.5159, 0.5633, 0.5324, 0.5576, 0.5463, 0.5884, 0.5323, 0.6352, 0.5234, 0.5962, 0.5463, 0.5884, 0.5627, 0.6248, 0.5208, 0.532, 0.5111, 0.5108, 0.5173, 0.5071, 0.531, 0.5259, 0.7111, 0.9502, 0.6638, 0.8465, 0.7346, 0.8053, 0.8003, 0.8925, 0.5324, 0.5576, 0.5208, 0.532, 0.531, 0.5259, 0.5474, 0.5487, 0.5463, 0.5884, 0.5324, 0.5576, 0.5474, 0.5487, 0.5671, 0.5761, 0.5627, 0.6248, 0.5463, 0.5884, 0.5671, 0.5761, 0.5904, 0.6085, 0.5819, 0.6674, 0.5627, 0.6248, 0.5904, 0.6085, 0.6177, 0.6464, 0.6043, 0.7169, 0.5819, 0.6674, 0.6177, 0.6464, 0.6496, 0.6904, 0.5028, 0.4931, 0.4953, 0.4772, 0.5058, 0.4913, 0.6309, 0.7752, 0.6043, 0.7169, 0.6496, 0.6904, 0.6874, 0.7421, 0.5111, 0.5108, 0.5028, 0.4931, 0.5058, 0.4913, 0.5173, 0.5071, 0.6638, 0.8465, 0.6309, 0.7752, 0.6874, 0.7421, 0.7346, 0.8053, 0.6177, 0.6464, 0.5904, 0.6085, 0.6143, 0.5871, 0.6485, 0.6188, 0.6496, 0.6904, 0.6177, 0.6464, 0.6485, 0.6188, 0.6885, 0.6554, 0.5058, 0.4913, 0.4953, 0.4772, 0.5083, 0.489, 0.6874, 0.7421, 0.6496, 0.6904, 0.6885, 0.6554, 0.7358, 0.6984, 0.5173, 0.5071, 0.5058, 0.4913, 0.5083, 0.489, 0.5227, 0.5022, 0.7346, 0.8053, 0.6874, 0.7421, 0.7358, 0.6984, 0.7944, 0.7506, 0.531, 0.5259, 0.5173, 0.5071, 0.5227, 0.5022, 0.5398, 0.518, 0.8003, 0.8925, 0.7346, 0.8053, 0.7944, 0.7506, 0.8736, 0.8209, 0.5474, 0.5487, 0.531, 0.5259, 0.5398, 0.518, 0.5604, 0.5371, 0.5671, 0.5761, 0.5474, 0.5487, 0.5604, 0.5371, 0.5851, 0.56, 0.5904, 0.6085, 0.5671, 0.5761, 0.5851, 0.56, 0.6143, 0.5871, 0.8736, 0.8209, 0.7944, 0.7506, 0.8422, 0.6858, 0.9304, 0.7389, 0.5604, 0.5371, 0.5398, 0.518, 0.5469, 0.5085, 0.5708, 0.5231, 0.5851, 0.56, 0.5604, 0.5371, 0.5708, 0.5231, 0.5995, 0.5407, 0.6143, 0.5871, 0.5851, 0.56, 0.5995, 0.5407, 0.6334, 0.5615, 0.6485, 0.6188, 0.6143, 0.5871, 0.6334, 0.5615, 0.6732, 0.5856, 0.6885, 0.6554, 0.6485, 0.6188, 0.6732, 0.5856, 0.7195, 0.6135, 0.5083, 0.489, 0.4953, 0.4772, 0.5104, 0.4862, 0.7358, 0.6984, 0.6885, 0.6554, 0.7195, 0.6135, 0.7743, 0.6461, 0.5227, 0.5022, 0.5083, 0.489, 0.5104, 0.4862, 0.5271, 0.4963, 0.7944, 0.7506, 0.7358, 0.6984, 0.7743, 0.6461, 0.8422, 0.6858, 0.5398, 0.518, 0.5227, 0.5022, 0.5271, 0.4963, 0.5469, 0.5085, 0.7195, 0.6135, 0.6732, 0.5856, 0.6907, 0.5483, 0.7415, 0.5664, 0.5104, 0.4862, 0.4953, 0.4772, 0.5119, 0.4831, 0.7743, 0.6461, 0.7195, 0.6135, 0.7415, 0.5664, 0.8013, 0.5873, 0.5271, 0.4963, 0.5104, 0.4862, 0.5119, 0.4831, 0.5302, 0.4897, 0.8422, 0.6858, 0.7743, 0.6461, 0.8013, 0.5873, 0.8746, 0.6123, 0.5469, 0.5085, 0.5271, 0.4963, 0.5302, 0.4897, 0.552, 0.4977, 0.9304, 0.7389, 0.8422, 0.6858, 0.8746, 0.6123, 0.9793, 0.6488, 0.5708, 0.5231, 0.5469, 0.5085, 0.552, 0.4977, 0.5783, 0.5074, 0.5995, 0.5407, 0.5708, 0.5231, 0.5783, 0.5074, 0.6098, 0.519, 0.6334, 0.5615, 0.5995, 0.5407, 0.6098, 0.519, 0.647, 0.5326, 0.6732, 0.5856, 0.6334, 0.5615, 0.647, 0.5326, 0.6907, 0.5483, 0.5783, 0.5074, 0.552, 0.4977, 0.5549, 0.4863, 0.5825, 0.4906, 0.6098, 0.519, 0.5783, 0.5074, 0.5825, 0.4906, 0.6156, 0.4957, 0.647, 0.5326, 0.6098, 0.519, 0.6156, 0.4957, 0.6544, 0.5017, 0.6907, 0.5483, 0.647, 0.5326, 0.6544, 0.5017, 0.7006, 0.5084, 0.7415, 0.5664, 0.6907, 0.5483, 0.7006, 0.5084, 0.7536, 0.516, 0.5119, 0.4831, 0.4953, 0.4772, 0.5127, 0.4798, 0.8013, 0.5873, 0.7415, 0.5664, 0.7536, 0.516, 0.8162, 0.5244, 0.5302, 0.4897, 0.5119, 0.4831, 0.5127, 0.4798, 0.532, 0.4827, 0.8746, 0.6123, 0.8013, 0.5873, 0.8162, 0.5244, 0.8932, 0.5339, 0.552, 0.4977, 0.5302, 0.4897, 0.532, 0.4827, 0.5549, 0.4863, 0.9793, 0.6488, 0.8746, 0.6123, 0.8932, 0.5339, 0.9999, 0.5469, 0.7536, 0.516, 0.7006, 0.5084, 0.7018, 0.4675, 0.7553, 0.4644, 0.5127, 0.4798, 0.4953, 0.4772, 0.5128, 0.4763, 0.8162, 0.5244, 0.7536, 0.516, 0.7553, 0.4644, 0.818, 0.4602, 0.532, 0.4827, 0.5127, 0.4798, 0.5128, 0.4763, 0.5323, 0.4754, 0.8932, 0.5339, 0.8162, 0.5244, 0.818, 0.4602, 0.8948, 0.454, 0.5549, 0.4863, 0.532, 0.4827, 0.5323, 0.4754, 0.5554, 0.4744, 0.9999, 0.5469, 0.8932, 0.5339, 0.8948, 0.454, 0.9999, 0.4455, 0.5825, 0.4906, 0.5549, 0.4863, 0.5554, 0.4744, 0.5833, 0.4733, 0.6156, 0.4957, 0.5825, 0.4906, 0.5833, 0.4733, 0.6168, 0.4718, 0.6544, 0.5017, 0.6156, 0.4957, 0.6168, 0.4718, 0.6564, 0.47, 0.7006, 0.5084, 0.6544, 0.5017, 0.6564, 0.47, 0.7018, 0.4675, 0.6168, 0.4718, 0.5833, 0.4733, 0.5808, 0.4562, 0.6132, 0.4482, 0.6564, 0.47, 0.6168, 0.4718, 0.6132, 0.4482, 0.6514, 0.4387, 0.7018, 0.4675, 0.6564, 0.47, 0.6514, 0.4387, 0.6955, 0.4274, 0.7553, 0.4644, 0.7018, 0.4675, 0.6955, 0.4274, 0.7469, 0.4139, 0.5128, 0.4763, 0.4953, 0.4772, 0.5123, 0.4729, 0.818, 0.4602, 0.7553, 0.4644, 0.7469, 0.4139, 0.8071, 0.3975, 0.5323, 0.4754, 0.5128, 0.4763, 0.5123, 0.4729, 0.5312, 0.4682, 0.8948, 0.454, 0.818, 0.4602, 0.8071, 0.3975, 0.8805, 0.3763, 0.5554, 0.4744, 0.5323, 0.4754, 0.5312, 0.4682, 0.5537, 0.4628, 0.9999, 0.4455, 0.8948, 0.454, 0.8805, 0.3763, 0.9804, 0.3477, 0.5833, 0.4733, 0.5554, 0.4744, 0.5537, 0.4628, 0.5808, 0.4562, 0.8071, 0.3975, 0.7469, 0.4139, 0.7289, 0.3663, 0.7842, 0.3386, 0.5312, 0.4682, 0.5123, 0.4729, 0.5112, 0.4697, 0.5288, 0.4614, 0.8805, 0.3763, 0.8071, 0.3975, 0.7842, 0.3386, 0.8514, 0.3038, 0.5537, 0.4628, 0.5312, 0.4682, 0.5288, 0.4614, 0.5497, 0.4517, 0.9804, 0.3477, 0.8805, 0.3763, 0.8514, 0.3038, 0.9426, 0.2567, 0.5808, 0.4562, 0.5537, 0.4628, 0.5497, 0.4517, 0.5749, 0.4399, 0.6132, 0.4482, 0.5808, 0.4562, 0.5749, 0.4399, 0.605, 0.4259, 0.6514, 0.4387, 0.6132, 0.4482, 0.605, 0.4259, 0.6405, 0.4091, 0.6955, 0.4274, 0.6514, 0.4387, 0.6405, 0.4091, 0.6815, 0.3895, 0.7469, 0.4139, 0.6955, 0.4274, 0.6815, 0.3895, 0.7289, 0.3663, 0.5123, 0.4729, 0.4953, 0.4772, 0.5112, 0.4697, 0.6405, 0.4091, 0.605, 0.4259, 0.5928, 0.4056, 0.6241, 0.3824, 0.6815, 0.3895, 0.6405, 0.4091, 0.6241, 0.3824, 0.6603, 0.3552, 0.7289, 0.3663, 0.6815, 0.3895, 0.6603, 0.3552, 0.7021, 0.3234, 0.5112, 0.4697, 0.4953, 0.4772, 0.5094, 0.4667, 0.7842, 0.3386, 0.7289, 0.3663, 0.7021, 0.3234, 0.7505, 0.2858, 0.5288, 0.4614, 0.5112, 0.4697, 0.5094, 0.4667, 0.525, 0.4552, 0.8514, 0.3038, 0.7842, 0.3386, 0.7505, 0.2858, 0.809, 0.239, 0.5497, 0.4517, 0.5288, 0.4614, 0.525, 0.4552, 0.5436, 0.4416, 0.9426, 0.2567, 0.8514, 0.3038, 0.809, 0.239, 0.8885, 0.1757, 0.5749, 0.4399, 0.5497, 0.4517, 0.5436, 0.4416, 0.566, 0.4252, 0.605, 0.4259, 0.5749, 0.4399, 0.566, 0.4252, 0.5928, 0.4056, 0.525, 0.4552, 0.5094, 0.4667, 0.5071, 0.4642, 0.5202, 0.4499, 0.809, 0.239, 0.7505, 0.2858, 0.7076, 0.2409, 0.7554, 0.1842, 0.5436, 0.4416, 0.525, 0.4552, 0.5202, 0.4499, 0.5357, 0.4329, 0.8885, 0.1757, 0.809, 0.239, 0.7554, 0.1842, 0.8203, 0.1076, 0.566, 0.4252, 0.5436, 0.4416, 0.5357, 0.4329, 0.5545, 0.4125, 0.5928, 0.4056, 0.566, 0.4252, 0.5545, 0.4125, 0.5768, 0.3882, 0.6241, 0.3824, 0.5928, 0.4056, 0.5768, 0.3882, 0.6029, 0.3594, 0.6603, 0.3552, 0.6241, 0.3824, 0.6029, 0.3594, 0.6331, 0.3259, 0.7021, 0.3234, 0.6603, 0.3552, 0.6331, 0.3259, 0.6677, 0.2869, 0.5094, 0.4667, 0.4953, 0.4772, 0.5071, 0.4642, 0.7505, 0.2858, 0.7021, 0.3234, 0.6677, 0.2869, 0.7076, 0.2409, 0.6029, 0.3594, 0.5768, 0.3882, 0.5579, 0.3742, 0.5779, 0.3411, 0.6331, 0.3259, 0.6029, 0.3594, 0.5779, 0.3411, 0.6009, 0.3025, 0.6677, 0.2869, 0.6331, 0.3259, 0.6009, 0.3025, 0.6271, 0.2579, 0.5071, 0.4642, 0.4953, 0.4772, 0.5043, 0.4622, 0.7076, 0.2409, 0.6677, 0.2869, 0.6271, 0.2579, 0.6572, 0.2055, 0.5202, 0.4499, 0.5071, 0.4642, 0.5043, 0.4622, 0.5144, 0.4456, 0.7554, 0.1842, 0.7076, 0.2409, 0.6572, 0.2055, 0.6928, 0.1413, 0.5357, 0.4329, 0.5202, 0.4499, 0.5144, 0.4456, 0.5263, 0.4259, 0.8203, 0.1076, 0.7554, 0.1842, 0.6928, 0.1413, 0.7411, 0.05457, 0.5545, 0.4125, 0.5357, 0.4329, 0.5263, 0.4259, 0.5407, 0.4023, 0.5768, 0.3882, 0.5545, 0.4125, 0.5407, 0.4023, 0.5579, 0.3742, 0.6928, 0.1413, 0.6572, 0.2055, 0.6015, 0.1806, 0.6239, 0.1116, 0.5263, 0.4259, 0.5144, 0.4456, 0.5078, 0.4425, 0.5158, 0.4209, 0.7411, 0.05457, 0.6928, 0.1413, 0.6239, 0.1116, 0.6541, 0.01852, 0.5407, 0.4023, 0.5263, 0.4259, 0.5158, 0.4209, 0.5253, 0.395, 0.5579, 0.3742, 0.5407, 0.4023, 0.5253, 0.395, 0.5366, 0.3642, 0.5779, 0.3411, 0.5579, 0.3742, 0.5366, 0.3642, 0.5499, 0.328, 0.6009, 0.3025, 0.5779, 0.3411, 0.5499, 0.328, 0.565, 0.2859, 0.6271, 0.2579, 0.6009, 0.3025, 0.565, 0.2859, 0.5821, 0.2373, 0.5043, 0.4622, 0.4953, 0.4772, 0.5012, 0.4607, 0.6572, 0.2055, 0.6271, 0.2579, 0.5821, 0.2373, 0.6015, 0.1806, 0.5144, 0.4456, 0.5043, 0.4622, 0.5012, 0.4607, 0.5078, 0.4425, 0.565, 0.2859, 0.5499, 0.328, 0.5199, 0.3205, 0.5267, 0.2765, 0.5821, 0.2373, 0.565, 0.2859, 0.5267, 0.2765, 0.5343, 0.2257, 0.5012, 0.4607, 0.4953, 0.4772, 0.4979, 0.4599, 0.6015, 0.1806, 0.5821, 0.2373, 0.5343, 0.2257, 0.5426, 0.1669, 0.5078, 0.4425, 0.5012, 0.4607, 0.4979, 0.4599, 0.5008, 0.4407, 0.6239, 0.1116, 0.6015, 0.1806, 0.5426, 0.1669, 0.5516, 0.09562, 0.5158, 0.4209, 0.5078, 0.4425, 0.5008, 0.4407, 0.5044, 0.4181, 0.6541, 0.01852, 0.6239, 0.1116, 0.5516, 0.09562, 0.5632, 0.0003677, 0.5253, 0.395, 0.5158, 0.4209, 0.5044, 0.4181, 0.5088, 0.3909, 0.5366, 0.3642, 0.5253, 0.395, 0.5088, 0.3909, 0.5139, 0.3585, 0.5499, 0.328, 0.5366, 0.3642, 0.5139, 0.3585, 0.5199, 0.3205, 0.5044, 0.4181, 0.5008, 0.4407, 0.4936, 0.4404, 0.4928, 0.4175, 0.5632, 0.0003677, 0.5516, 0.09562, 0.4785, 0.09333, 0.4725, 9.932e-05, 0.5088, 0.3909, 0.5044, 0.4181, 0.4928, 0.4175, 0.4918, 0.39, 0.5139, 0.3585, 0.5088, 0.3909, 0.4918, 0.39, 0.4906, 0.3572, 0.5199, 0.3205, 0.5139, 0.3585, 0.4906, 0.3572, 0.4893, 0.3189, 0.5267, 0.2765, 0.5199, 0.3205, 0.4893, 0.3189, 0.4876, 0.2745, 0.5343, 0.2257, 0.5267, 0.2765, 0.4876, 0.2745, 0.4854, 0.2231, 0.4979, 0.4599, 0.4953, 0.4772, 0.4945, 0.4597, 0.5426, 0.1669, 0.5343, 0.2257, 0.4854, 0.2231, 0.4827, 0.1643, 0.5008, 0.4407, 0.4979, 0.4599, 0.4945, 0.4597, 0.4936, 0.4404, 0.5516, 0.09562, 0.5426, 0.1669, 0.4827, 0.1643, 0.4785, 0.09333, 0.4876, 0.2745, 0.4893, 0.3189, 0.4588, 0.3227, 0.4488, 0.2796, 0.4854, 0.2231, 0.4876, 0.2745, 0.4488, 0.2796, 0.4373, 0.2305, 0.4945, 0.4597, 0.4953, 0.4772, 0.4911, 0.4602, 0.4827, 0.1643, 0.4854, 0.2231, 0.4373, 0.2305, 0.4238, 0.1729, 0.4936, 0.4404, 0.4945, 0.4597, 0.4911, 0.4602, 0.4865, 0.4413, 0.4785, 0.09333, 0.4827, 0.1643, 0.4238, 0.1729, 0.4071, 0.1036, 0.4928, 0.4175, 0.4936, 0.4404, 0.4865, 0.4413, 0.4812, 0.4189, 0.4725, 9.932e-05, 0.4785, 0.09333, 0.4071, 0.1036, 0.386, 0.01645, 0.4918, 0.39, 0.4928, 0.4175, 0.4812, 0.4189, 0.4749, 0.3921, 0.4906, 0.3572, 0.4918, 0.39, 0.4749, 0.3921, 0.4675, 0.3601, 0.4893, 0.3189, 0.4906, 0.3572, 0.4675, 0.3601, 0.4588, 0.3227])
me_sphere.use_remesh_preserve_volume = False
me_sphere.use_remesh_preserve_attributes = False
me_sphere.use_mirror_vertex_groups = False
me_sphere.update()

# ---- objects
ob_projectilmesh01 = bpy.data.objects.new('ProjectilMesh01', me_sphere)

# ---- transforms, parenting, visibility, modifiers, constraints
ob_projectilmesh01.location = (0.0, 0.0, 0.0)
ob_projectilmesh01.lineart.crease_threshold = 0.0

# ---- collection membership
col_collection.objects.link(ob_projectilmesh01)

# ---- scene / render settings (as saved in the file)
scene.frame_start = 1; scene.frame_end = 250; scene.frame_set(1)
scene.render.engine = 'BLENDER_EEVEE_NEXT'
scene.cycles.use_denoising = False
scene.cycles.samples = 128
scene.cycles.sampling_pattern = 'TABULATED_SOBOL'
scene.cycles.use_adaptive_sampling = False
scene.cycles.use_light_tree = False
scene.view_settings.view_transform = 'Filmic'
bpy.context.view_layer.update()

# ---- added for rendering (the .blend has no active camera and no usable light): camera, sun
cam_auto = bpy.data.cameras.new('AutoCamera')
cam_auto.lens = 50.0
cam_auto.sensor_width = 36.0
cam_auto.clip_end = 1000.0
ob_auto_camera = bpy.data.objects.new('AutoCamera', cam_auto)
scene.collection.objects.link(ob_auto_camera)
ob_auto_camera.location = (3.1723, -3.80676, 2.95127)
ob_auto_camera.rotation_euler = (1.09748, -7.21219e-08, 0.694738)
scene.camera = ob_auto_camera
light_auto_sun = bpy.data.lights.new('AutoSun', 'SUN')
light_auto_sun.energy = 3.0
light_auto_sun.angle = 0.0523599
ob_auto_sun = bpy.data.objects.new('AutoSun', light_auto_sun)
scene.collection.objects.link(ob_auto_sun)
ob_auto_sun.rotation_euler = (0.872665, 0.174533, 0.523599)
bpy.context.view_layer.update()
